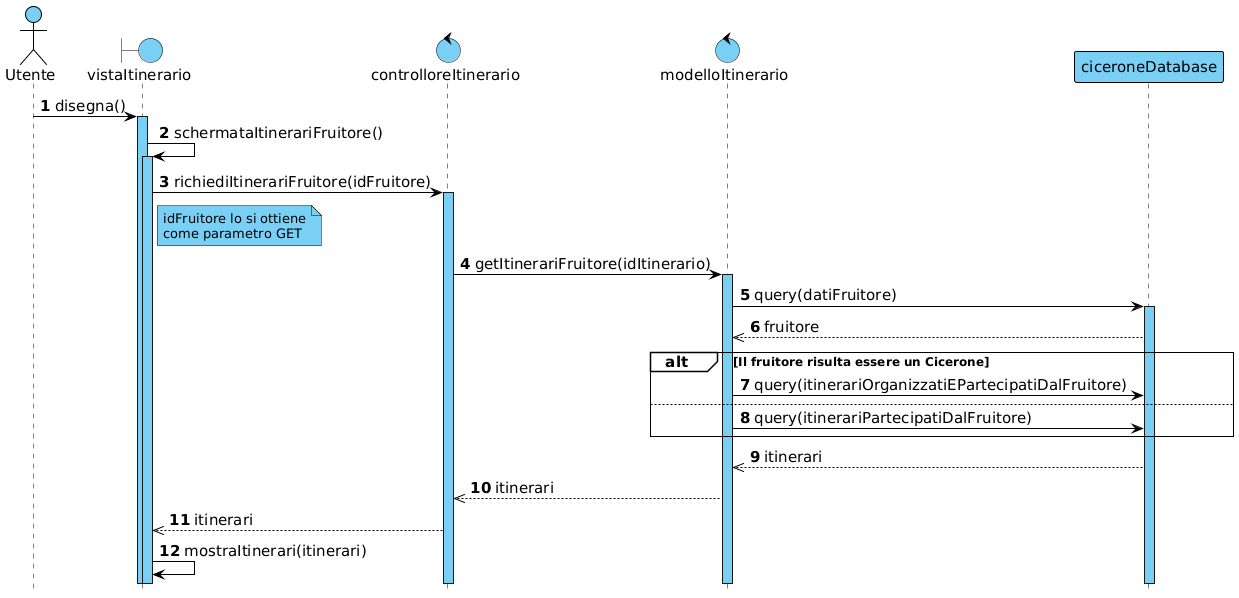

The diagram above was rendered by PlantUML. Its source (embedded in the PNG):
@startuml

!include skin.h

actor Utente
boundary vistaItinerario
control controlloreItinerario
control modelloItinerario
participant ciceroneDatabase

Utente -> vistaItinerario : disegna()
activate vistaItinerario
vistaItinerario -> vistaItinerario : schermataItinerariFruitore()
activate vistaItinerario
vistaItinerario -> controlloreItinerario : richiediItinerariFruitore(idFruitore)
activate controlloreItinerario

note right of vistaItinerario : idFruitore lo si ottiene\ncome parametro GET

controlloreItinerario -> modelloItinerario : getItinerariFruitore(idItinerario)
activate modelloItinerario

modelloItinerario -> ciceroneDatabase : query(datiFruitore)
activate ciceroneDatabase
modelloItinerario <<-- ciceroneDatabase : fruitore

alt Il fruitore risulta essere un Cicerone
    modelloItinerario -> ciceroneDatabase : query(itinerariOrganizzatiEPartecipatiDalFruitore)
else
    modelloItinerario -> ciceroneDatabase : query(itinerariPartecipatiDalFruitore)
end

modelloItinerario <<-- ciceroneDatabase : itinerari
controlloreItinerario <<-- modelloItinerario : itinerari
vistaItinerario <<-- controlloreItinerario : itinerari

vistaItinerario -> vistaItinerario : mostraItinerari(itinerari)

@enduml